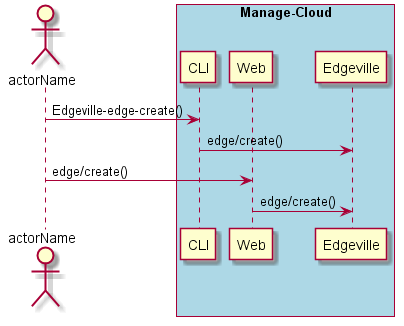

The diagram above was rendered by PlantUML. Its source (embedded in the PNG):
@startuml
Actor "actorName" as A

box "Manage-Cloud" #lightblue
participant CLI as CLI
participant Web as Web
participant "Edgeville" as S
A -> CLI : Edgeville-edge-create()
CLI -> S : edge/create()
A -> Web : edge/create()
Web -> S : edge/create()
end box

@enduml